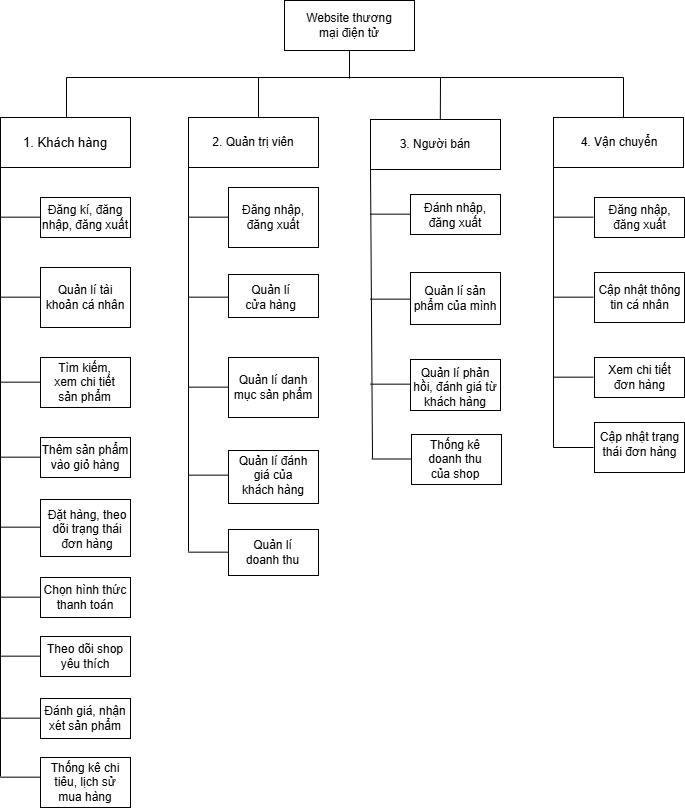

The diagram above was exported from draw.io. Its source (the exported page's mxGraphModel, read from the mxfile embedded in the PNG):
<mxGraphModel dx="1401" dy="624" grid="0" gridSize="10" guides="1" tooltips="1" connect="1" arrows="1" fold="1" page="1" pageScale="1" pageWidth="850" pageHeight="1100" math="0" shadow="0">
  <root>
    <mxCell id="0" />
    <mxCell id="1" parent="0" />
    <mxCell id="iiZ9qS6VQh_nTbOIQZjA-1" value="" style="rounded=0;whiteSpace=wrap;html=1;" parent="1" vertex="1">
      <mxGeometry x="359" y="83" width="130" height="50" as="geometry" />
    </mxCell>
    <mxCell id="iiZ9qS6VQh_nTbOIQZjA-2" value="Website thương mại điện tử" style="text;html=1;align=center;verticalAlign=middle;whiteSpace=wrap;rounded=0;" parent="1" vertex="1">
      <mxGeometry x="369" y="93" width="110" height="30" as="geometry" />
    </mxCell>
    <mxCell id="iiZ9qS6VQh_nTbOIQZjA-3" value="" style="endArrow=none;html=1;rounded=0;" parent="1" edge="1">
      <mxGeometry width="50" height="50" relative="1" as="geometry">
        <mxPoint x="424" y="161" as="sourcePoint" />
        <mxPoint x="424" y="133" as="targetPoint" />
      </mxGeometry>
    </mxCell>
    <mxCell id="iiZ9qS6VQh_nTbOIQZjA-4" value="" style="endArrow=none;html=1;rounded=0;" parent="1" edge="1">
      <mxGeometry width="50" height="50" relative="1" as="geometry">
        <mxPoint x="141" y="160" as="sourcePoint" />
        <mxPoint x="698" y="160" as="targetPoint" />
      </mxGeometry>
    </mxCell>
    <mxCell id="iiZ9qS6VQh_nTbOIQZjA-5" value="" style="endArrow=none;html=1;rounded=0;" parent="1" edge="1">
      <mxGeometry width="50" height="50" relative="1" as="geometry">
        <mxPoint x="141" y="200" as="sourcePoint" />
        <mxPoint x="141" y="160" as="targetPoint" />
      </mxGeometry>
    </mxCell>
    <mxCell id="iiZ9qS6VQh_nTbOIQZjA-6" value="" style="endArrow=none;html=1;rounded=0;" parent="1" edge="1">
      <mxGeometry width="50" height="50" relative="1" as="geometry">
        <mxPoint x="333" y="200" as="sourcePoint" />
        <mxPoint x="333" y="160" as="targetPoint" />
      </mxGeometry>
    </mxCell>
    <mxCell id="iiZ9qS6VQh_nTbOIQZjA-8" value="" style="endArrow=none;html=1;rounded=0;" parent="1" edge="1">
      <mxGeometry width="50" height="50" relative="1" as="geometry">
        <mxPoint x="698" y="200" as="sourcePoint" />
        <mxPoint x="698" y="160" as="targetPoint" />
      </mxGeometry>
    </mxCell>
    <mxCell id="iiZ9qS6VQh_nTbOIQZjA-13" value="" style="rounded=0;whiteSpace=wrap;html=1;" parent="1" vertex="1">
      <mxGeometry x="75" y="200" width="130" height="50" as="geometry" />
    </mxCell>
    <mxCell id="iiZ9qS6VQh_nTbOIQZjA-14" value="&lt;span style=&quot;font-size: 13px;&quot;&gt;&lt;font face=&quot;Helvetica&quot;&gt;1. Khách hàng&lt;/font&gt;&lt;/span&gt;" style="text;html=1;align=center;verticalAlign=middle;whiteSpace=wrap;rounded=0;" parent="1" vertex="1">
      <mxGeometry x="85" y="210" width="110" height="30" as="geometry" />
    </mxCell>
    <mxCell id="iiZ9qS6VQh_nTbOIQZjA-15" value="" style="rounded=0;whiteSpace=wrap;html=1;" parent="1" vertex="1">
      <mxGeometry x="263" y="200" width="130" height="50" as="geometry" />
    </mxCell>
    <mxCell id="iiZ9qS6VQh_nTbOIQZjA-16" value="2. Quản trị viên" style="text;html=1;align=center;verticalAlign=middle;whiteSpace=wrap;rounded=0;" parent="1" vertex="1">
      <mxGeometry x="273" y="210" width="110" height="30" as="geometry" />
    </mxCell>
    <mxCell id="iiZ9qS6VQh_nTbOIQZjA-17" value="" style="rounded=0;whiteSpace=wrap;html=1;" parent="1" vertex="1">
      <mxGeometry x="445" y="202" width="130" height="50" as="geometry" />
    </mxCell>
    <mxCell id="iiZ9qS6VQh_nTbOIQZjA-18" value="3. Người bán" style="text;html=1;align=center;verticalAlign=middle;whiteSpace=wrap;rounded=0;" parent="1" vertex="1">
      <mxGeometry x="455" y="212" width="110" height="30" as="geometry" />
    </mxCell>
    <mxCell id="iiZ9qS6VQh_nTbOIQZjA-19" value="" style="rounded=0;whiteSpace=wrap;html=1;" parent="1" vertex="1">
      <mxGeometry x="628" y="200" width="130" height="50" as="geometry" />
    </mxCell>
    <mxCell id="iiZ9qS6VQh_nTbOIQZjA-20" value="4. Vận chuyển" style="text;html=1;align=center;verticalAlign=middle;whiteSpace=wrap;rounded=0;" parent="1" vertex="1">
      <mxGeometry x="634" y="210" width="120" height="30" as="geometry" />
    </mxCell>
    <mxCell id="iiZ9qS6VQh_nTbOIQZjA-23" value="" style="endArrow=none;html=1;rounded=0;" parent="1" edge="1">
      <mxGeometry width="50" height="50" relative="1" as="geometry">
        <mxPoint x="75" y="859" as="sourcePoint" />
        <mxPoint x="75" y="250" as="targetPoint" />
      </mxGeometry>
    </mxCell>
    <mxCell id="iiZ9qS6VQh_nTbOIQZjA-24" value="" style="rounded=0;whiteSpace=wrap;html=1;" parent="1" vertex="1">
      <mxGeometry x="115" y="280" width="90" height="40" as="geometry" />
    </mxCell>
    <mxCell id="iiZ9qS6VQh_nTbOIQZjA-25" value="Đăng kí, đăng nhập, đăng xuất" style="text;html=1;align=center;verticalAlign=middle;whiteSpace=wrap;rounded=0;" parent="1" vertex="1">
      <mxGeometry x="105" y="285" width="110" height="30" as="geometry" />
    </mxCell>
    <mxCell id="iiZ9qS6VQh_nTbOIQZjA-27" value="" style="rounded=0;whiteSpace=wrap;html=1;" parent="1" vertex="1">
      <mxGeometry x="115" y="350" width="90" height="60" as="geometry" />
    </mxCell>
    <mxCell id="iiZ9qS6VQh_nTbOIQZjA-28" value="Quản lí tài khoản cá nhân" style="text;html=1;align=center;verticalAlign=middle;whiteSpace=wrap;rounded=0;" parent="1" vertex="1">
      <mxGeometry x="115" y="365" width="90" height="30" as="geometry" />
    </mxCell>
    <mxCell id="iiZ9qS6VQh_nTbOIQZjA-29" value="" style="rounded=0;whiteSpace=wrap;html=1;" parent="1" vertex="1">
      <mxGeometry x="115" y="440" width="90" height="50" as="geometry" />
    </mxCell>
    <mxCell id="iiZ9qS6VQh_nTbOIQZjA-30" value="Tìm kiếm, xem chi tiết sản phẩm" style="text;html=1;align=center;verticalAlign=middle;whiteSpace=wrap;rounded=0;" parent="1" vertex="1">
      <mxGeometry x="120.5" y="430" width="79" height="70" as="geometry" />
    </mxCell>
    <mxCell id="iiZ9qS6VQh_nTbOIQZjA-31" value="" style="rounded=0;whiteSpace=wrap;html=1;" parent="1" vertex="1">
      <mxGeometry x="115" y="520" width="90" height="40" as="geometry" />
    </mxCell>
    <mxCell id="iiZ9qS6VQh_nTbOIQZjA-32" value="Thêm sản phẩm vào giỏ hàng" style="text;html=1;align=center;verticalAlign=middle;whiteSpace=wrap;rounded=0;" parent="1" vertex="1">
      <mxGeometry x="105" y="525" width="110" height="30" as="geometry" />
    </mxCell>
    <mxCell id="iiZ9qS6VQh_nTbOIQZjA-33" value="" style="rounded=0;whiteSpace=wrap;html=1;" parent="1" vertex="1">
      <mxGeometry x="115" y="582" width="90" height="57" as="geometry" />
    </mxCell>
    <mxCell id="iiZ9qS6VQh_nTbOIQZjA-34" value="Đặt hàng, theo dõi trạng thái đơn hàng" style="text;html=1;align=center;verticalAlign=middle;whiteSpace=wrap;rounded=0;" parent="1" vertex="1">
      <mxGeometry x="119" y="597" width="86" height="30" as="geometry" />
    </mxCell>
    <mxCell id="iiZ9qS6VQh_nTbOIQZjA-35" value="" style="rounded=0;whiteSpace=wrap;html=1;" parent="1" vertex="1">
      <mxGeometry x="115" y="660" width="90" height="40" as="geometry" />
    </mxCell>
    <mxCell id="iiZ9qS6VQh_nTbOIQZjA-36" value="Chọn hình thức thanh toán" style="text;html=1;align=center;verticalAlign=middle;whiteSpace=wrap;rounded=0;" parent="1" vertex="1">
      <mxGeometry x="110" y="665" width="100" height="30" as="geometry" />
    </mxCell>
    <mxCell id="iiZ9qS6VQh_nTbOIQZjA-37" value="" style="endArrow=none;html=1;rounded=0;" parent="1" edge="1">
      <mxGeometry width="50" height="50" relative="1" as="geometry">
        <mxPoint x="75" y="299.65999999999997" as="sourcePoint" />
        <mxPoint x="115" y="299.65999999999997" as="targetPoint" />
      </mxGeometry>
    </mxCell>
    <mxCell id="iiZ9qS6VQh_nTbOIQZjA-38" value="" style="endArrow=none;html=1;rounded=0;" parent="1" edge="1">
      <mxGeometry width="50" height="50" relative="1" as="geometry">
        <mxPoint x="75" y="379.66" as="sourcePoint" />
        <mxPoint x="115" y="379.66" as="targetPoint" />
      </mxGeometry>
    </mxCell>
    <mxCell id="iiZ9qS6VQh_nTbOIQZjA-39" value="" style="endArrow=none;html=1;rounded=0;" parent="1" edge="1">
      <mxGeometry width="50" height="50" relative="1" as="geometry">
        <mxPoint x="75" y="464.65999999999997" as="sourcePoint" />
        <mxPoint x="115" y="464.65999999999997" as="targetPoint" />
      </mxGeometry>
    </mxCell>
    <mxCell id="iiZ9qS6VQh_nTbOIQZjA-40" value="" style="endArrow=none;html=1;rounded=0;" parent="1" edge="1">
      <mxGeometry width="50" height="50" relative="1" as="geometry">
        <mxPoint x="75" y="609.66" as="sourcePoint" />
        <mxPoint x="115" y="609.66" as="targetPoint" />
      </mxGeometry>
    </mxCell>
    <mxCell id="iiZ9qS6VQh_nTbOIQZjA-41" value="" style="endArrow=none;html=1;rounded=0;" parent="1" edge="1">
      <mxGeometry width="50" height="50" relative="1" as="geometry">
        <mxPoint x="75" y="539.66" as="sourcePoint" />
        <mxPoint x="115" y="539.66" as="targetPoint" />
      </mxGeometry>
    </mxCell>
    <mxCell id="iiZ9qS6VQh_nTbOIQZjA-42" value="" style="endArrow=none;html=1;rounded=0;" parent="1" edge="1">
      <mxGeometry width="50" height="50" relative="1" as="geometry">
        <mxPoint x="75" y="679.66" as="sourcePoint" />
        <mxPoint x="115" y="679.66" as="targetPoint" />
      </mxGeometry>
    </mxCell>
    <mxCell id="iiZ9qS6VQh_nTbOIQZjA-43" value="" style="endArrow=none;html=1;rounded=0;" parent="1" edge="1">
      <mxGeometry width="50" height="50" relative="1" as="geometry">
        <mxPoint x="263" y="634" as="sourcePoint" />
        <mxPoint x="263" y="250" as="targetPoint" />
      </mxGeometry>
    </mxCell>
    <mxCell id="iiZ9qS6VQh_nTbOIQZjA-44" value="" style="rounded=0;whiteSpace=wrap;html=1;" parent="1" vertex="1">
      <mxGeometry x="303" y="270" width="90" height="60" as="geometry" />
    </mxCell>
    <mxCell id="iiZ9qS6VQh_nTbOIQZjA-45" value="Đăng nhập, đăng xuất" style="text;html=1;align=center;verticalAlign=middle;whiteSpace=wrap;rounded=0;" parent="1" vertex="1">
      <mxGeometry x="303" y="285" width="90" height="30" as="geometry" />
    </mxCell>
    <mxCell id="iiZ9qS6VQh_nTbOIQZjA-46" value="" style="endArrow=none;html=1;rounded=0;" parent="1" edge="1">
      <mxGeometry width="50" height="50" relative="1" as="geometry">
        <mxPoint x="263" y="299.66" as="sourcePoint" />
        <mxPoint x="303" y="299.66" as="targetPoint" />
      </mxGeometry>
    </mxCell>
    <mxCell id="iiZ9qS6VQh_nTbOIQZjA-47" value="" style="rounded=0;whiteSpace=wrap;html=1;" parent="1" vertex="1">
      <mxGeometry x="303" y="357" width="90" height="43" as="geometry" />
    </mxCell>
    <mxCell id="iiZ9qS6VQh_nTbOIQZjA-48" value="Quản lí cửa hàng" style="text;html=1;align=center;verticalAlign=middle;whiteSpace=wrap;rounded=0;" parent="1" vertex="1">
      <mxGeometry x="317" y="365" width="57" height="30" as="geometry" />
    </mxCell>
    <mxCell id="iiZ9qS6VQh_nTbOIQZjA-49" value="" style="endArrow=none;html=1;rounded=0;" parent="1" edge="1">
      <mxGeometry width="50" height="50" relative="1" as="geometry">
        <mxPoint x="263" y="379.66" as="sourcePoint" />
        <mxPoint x="303" y="379.66" as="targetPoint" />
      </mxGeometry>
    </mxCell>
    <mxCell id="iiZ9qS6VQh_nTbOIQZjA-50" value="" style="rounded=0;whiteSpace=wrap;html=1;" parent="1" vertex="1">
      <mxGeometry x="303" y="440" width="90" height="60" as="geometry" />
    </mxCell>
    <mxCell id="iiZ9qS6VQh_nTbOIQZjA-51" value="Quản lí danh mục sản phẩm" style="text;html=1;align=center;verticalAlign=middle;whiteSpace=wrap;rounded=0;" parent="1" vertex="1">
      <mxGeometry x="303" y="455" width="90" height="30" as="geometry" />
    </mxCell>
    <mxCell id="iiZ9qS6VQh_nTbOIQZjA-52" value="" style="endArrow=none;html=1;rounded=0;" parent="1" edge="1">
      <mxGeometry width="50" height="50" relative="1" as="geometry">
        <mxPoint x="263" y="469.66" as="sourcePoint" />
        <mxPoint x="303" y="469.66" as="targetPoint" />
      </mxGeometry>
    </mxCell>
    <mxCell id="iiZ9qS6VQh_nTbOIQZjA-53" value="" style="endArrow=none;html=1;rounded=0;" parent="1" edge="1">
      <mxGeometry width="50" height="50" relative="1" as="geometry">
        <mxPoint x="447" y="541" as="sourcePoint" />
        <mxPoint x="445" y="252" as="targetPoint" />
      </mxGeometry>
    </mxCell>
    <mxCell id="iiZ9qS6VQh_nTbOIQZjA-56" value="" style="rounded=0;whiteSpace=wrap;html=1;" parent="1" vertex="1">
      <mxGeometry x="485" y="277" width="90" height="40" as="geometry" />
    </mxCell>
    <mxCell id="iiZ9qS6VQh_nTbOIQZjA-57" value="Đánh nhập, đăng xuất" style="text;html=1;align=center;verticalAlign=middle;whiteSpace=wrap;rounded=0;" parent="1" vertex="1">
      <mxGeometry x="494" y="275" width="72" height="45" as="geometry" />
    </mxCell>
    <mxCell id="iiZ9qS6VQh_nTbOIQZjA-58" value="" style="endArrow=none;html=1;rounded=0;" parent="1" edge="1">
      <mxGeometry width="50" height="50" relative="1" as="geometry">
        <mxPoint x="445" y="296.65999999999997" as="sourcePoint" />
        <mxPoint x="485" y="296.65999999999997" as="targetPoint" />
      </mxGeometry>
    </mxCell>
    <mxCell id="iiZ9qS6VQh_nTbOIQZjA-59" value="" style="rounded=0;whiteSpace=wrap;html=1;" parent="1" vertex="1">
      <mxGeometry x="485" y="355" width="90" height="52" as="geometry" />
    </mxCell>
    <mxCell id="iiZ9qS6VQh_nTbOIQZjA-60" value="Quản lí sản phẩm của mình" style="text;html=1;align=center;verticalAlign=middle;whiteSpace=wrap;rounded=0;" parent="1" vertex="1">
      <mxGeometry x="485" y="366" width="90" height="30" as="geometry" />
    </mxCell>
    <mxCell id="iiZ9qS6VQh_nTbOIQZjA-61" value="" style="endArrow=none;html=1;rounded=0;" parent="1" edge="1">
      <mxGeometry width="50" height="50" relative="1" as="geometry">
        <mxPoint x="445" y="381.65999999999997" as="sourcePoint" />
        <mxPoint x="485" y="381.65999999999997" as="targetPoint" />
      </mxGeometry>
    </mxCell>
    <mxCell id="iiZ9qS6VQh_nTbOIQZjA-62" value="" style="rounded=0;whiteSpace=wrap;html=1;" parent="1" vertex="1">
      <mxGeometry x="485" y="442" width="90" height="51" as="geometry" />
    </mxCell>
    <mxCell id="iiZ9qS6VQh_nTbOIQZjA-63" value="Quản lí phản hồi, đánh giá từ khách hàng" style="text;html=1;align=center;verticalAlign=middle;whiteSpace=wrap;rounded=0;" parent="1" vertex="1">
      <mxGeometry x="487" y="455" width="86" height="30" as="geometry" />
    </mxCell>
    <mxCell id="iiZ9qS6VQh_nTbOIQZjA-64" value="" style="endArrow=none;html=1;rounded=0;" parent="1" edge="1">
      <mxGeometry width="50" height="50" relative="1" as="geometry">
        <mxPoint x="445" y="466.65999999999997" as="sourcePoint" />
        <mxPoint x="485" y="466.65999999999997" as="targetPoint" />
      </mxGeometry>
    </mxCell>
    <mxCell id="iiZ9qS6VQh_nTbOIQZjA-68" value="" style="rounded=0;whiteSpace=wrap;html=1;" parent="1" vertex="1">
      <mxGeometry x="486" y="517" width="90" height="50" as="geometry" />
    </mxCell>
    <mxCell id="iiZ9qS6VQh_nTbOIQZjA-69" value="Thống kê doanh thu của shop" style="text;html=1;align=center;verticalAlign=middle;whiteSpace=wrap;rounded=0;" parent="1" vertex="1">
      <mxGeometry x="491" y="527" width="78" height="30" as="geometry" />
    </mxCell>
    <mxCell id="iiZ9qS6VQh_nTbOIQZjA-70" value="" style="endArrow=none;html=1;rounded=0;" parent="1" edge="1">
      <mxGeometry width="50" height="50" relative="1" as="geometry">
        <mxPoint x="446" y="541.5" as="sourcePoint" />
        <mxPoint x="486" y="541.5" as="targetPoint" />
      </mxGeometry>
    </mxCell>
    <mxCell id="iiZ9qS6VQh_nTbOIQZjA-71" value="" style="endArrow=none;html=1;rounded=0;" parent="1" edge="1">
      <mxGeometry width="50" height="50" relative="1" as="geometry">
        <mxPoint x="628" y="530" as="sourcePoint" />
        <mxPoint x="628" y="250" as="targetPoint" />
      </mxGeometry>
    </mxCell>
    <mxCell id="iiZ9qS6VQh_nTbOIQZjA-72" value="" style="rounded=0;whiteSpace=wrap;html=1;" parent="1" vertex="1">
      <mxGeometry x="669" y="280" width="90" height="40" as="geometry" />
    </mxCell>
    <mxCell id="iiZ9qS6VQh_nTbOIQZjA-73" value="Đăng nhập, đăng xuất" style="text;html=1;align=center;verticalAlign=middle;whiteSpace=wrap;rounded=0;" parent="1" vertex="1">
      <mxGeometry x="671.5" y="285" width="85" height="30" as="geometry" />
    </mxCell>
    <mxCell id="iiZ9qS6VQh_nTbOIQZjA-74" value="" style="endArrow=none;html=1;rounded=0;" parent="1" edge="1">
      <mxGeometry width="50" height="50" relative="1" as="geometry">
        <mxPoint x="628" y="299.65999999999997" as="sourcePoint" />
        <mxPoint x="668" y="299.65999999999997" as="targetPoint" />
      </mxGeometry>
    </mxCell>
    <mxCell id="iiZ9qS6VQh_nTbOIQZjA-75" value="" style="rounded=0;whiteSpace=wrap;html=1;" parent="1" vertex="1">
      <mxGeometry x="669" y="355" width="90" height="50" as="geometry" />
    </mxCell>
    <mxCell id="iiZ9qS6VQh_nTbOIQZjA-76" value="Cập nhật thông tin cá nhân" style="text;html=1;align=center;verticalAlign=middle;whiteSpace=wrap;rounded=0;" parent="1" vertex="1">
      <mxGeometry x="671.5" y="365" width="85" height="30" as="geometry" />
    </mxCell>
    <mxCell id="iiZ9qS6VQh_nTbOIQZjA-77" value="" style="endArrow=none;html=1;rounded=0;" parent="1" edge="1">
      <mxGeometry width="50" height="50" relative="1" as="geometry">
        <mxPoint x="628" y="379.65999999999997" as="sourcePoint" />
        <mxPoint x="668" y="379.65999999999997" as="targetPoint" />
      </mxGeometry>
    </mxCell>
    <mxCell id="iiZ9qS6VQh_nTbOIQZjA-81" value="" style="rounded=0;whiteSpace=wrap;html=1;" parent="1" vertex="1">
      <mxGeometry x="669" y="440" width="90" height="40" as="geometry" />
    </mxCell>
    <mxCell id="iiZ9qS6VQh_nTbOIQZjA-82" value="Xem chi tiết đơn hàng" style="text;html=1;align=center;verticalAlign=middle;whiteSpace=wrap;rounded=0;" parent="1" vertex="1">
      <mxGeometry x="671.5" y="445" width="85" height="30" as="geometry" />
    </mxCell>
    <mxCell id="iiZ9qS6VQh_nTbOIQZjA-83" value="" style="endArrow=none;html=1;rounded=0;" parent="1" edge="1">
      <mxGeometry width="50" height="50" relative="1" as="geometry">
        <mxPoint x="628" y="459.65999999999997" as="sourcePoint" />
        <mxPoint x="668" y="459.65999999999997" as="targetPoint" />
      </mxGeometry>
    </mxCell>
    <mxCell id="iiZ9qS6VQh_nTbOIQZjA-85" value="" style="rounded=0;whiteSpace=wrap;html=1;" parent="1" vertex="1">
      <mxGeometry x="669" y="505" width="90" height="50" as="geometry" />
    </mxCell>
    <mxCell id="iiZ9qS6VQh_nTbOIQZjA-86" value="Cập nhật trạng thái đơn hàng" style="text;html=1;align=center;verticalAlign=middle;whiteSpace=wrap;rounded=0;" parent="1" vertex="1">
      <mxGeometry x="671.5" y="495" width="85" height="65" as="geometry" />
    </mxCell>
    <mxCell id="iiZ9qS6VQh_nTbOIQZjA-87" value="" style="endArrow=none;html=1;rounded=0;" parent="1" edge="1">
      <mxGeometry width="50" height="50" relative="1" as="geometry">
        <mxPoint x="628" y="530" as="sourcePoint" />
        <mxPoint x="668" y="530" as="targetPoint" />
      </mxGeometry>
    </mxCell>
    <mxCell id="5MdIUf_eTq2wdTZlg7yY-1" value="" style="endArrow=none;html=1;rounded=0;exitX=0.537;exitY=0.005;exitDx=0;exitDy=0;exitPerimeter=0;" edge="1" parent="1" source="iiZ9qS6VQh_nTbOIQZjA-17">
      <mxGeometry width="50" height="50" relative="1" as="geometry">
        <mxPoint x="515" y="200" as="sourcePoint" />
        <mxPoint x="515" y="160" as="targetPoint" />
      </mxGeometry>
    </mxCell>
    <mxCell id="5MdIUf_eTq2wdTZlg7yY-2" value="" style="rounded=0;whiteSpace=wrap;html=1;" vertex="1" parent="1">
      <mxGeometry x="115" y="719" width="90" height="40" as="geometry" />
    </mxCell>
    <mxCell id="5MdIUf_eTq2wdTZlg7yY-3" value="Theo dõi shop yêu thích" style="text;html=1;align=center;verticalAlign=middle;whiteSpace=wrap;rounded=0;" vertex="1" parent="1">
      <mxGeometry x="110" y="724" width="100" height="30" as="geometry" />
    </mxCell>
    <mxCell id="5MdIUf_eTq2wdTZlg7yY-4" value="" style="endArrow=none;html=1;rounded=0;" edge="1" parent="1">
      <mxGeometry width="50" height="50" relative="1" as="geometry">
        <mxPoint x="75" y="738.66" as="sourcePoint" />
        <mxPoint x="115" y="738.66" as="targetPoint" />
      </mxGeometry>
    </mxCell>
    <mxCell id="5MdIUf_eTq2wdTZlg7yY-8" value="" style="rounded=0;whiteSpace=wrap;html=1;" vertex="1" parent="1">
      <mxGeometry x="115" y="781" width="90" height="40" as="geometry" />
    </mxCell>
    <mxCell id="5MdIUf_eTq2wdTZlg7yY-9" value="Đánh giá, nhận xét sản phẩm" style="text;html=1;align=center;verticalAlign=middle;whiteSpace=wrap;rounded=0;" vertex="1" parent="1">
      <mxGeometry x="110" y="786" width="100" height="30" as="geometry" />
    </mxCell>
    <mxCell id="5MdIUf_eTq2wdTZlg7yY-10" value="" style="endArrow=none;html=1;rounded=0;" edge="1" parent="1">
      <mxGeometry width="50" height="50" relative="1" as="geometry">
        <mxPoint x="75" y="800.66" as="sourcePoint" />
        <mxPoint x="115" y="800.66" as="targetPoint" />
      </mxGeometry>
    </mxCell>
    <mxCell id="5MdIUf_eTq2wdTZlg7yY-11" value="" style="rounded=0;whiteSpace=wrap;html=1;" vertex="1" parent="1">
      <mxGeometry x="115" y="840" width="90" height="50" as="geometry" />
    </mxCell>
    <mxCell id="5MdIUf_eTq2wdTZlg7yY-12" value="Thống kê chi tiêu, lịch sử mua hàng" style="text;html=1;align=center;verticalAlign=middle;whiteSpace=wrap;rounded=0;" vertex="1" parent="1">
      <mxGeometry x="117" y="850" width="86" height="30" as="geometry" />
    </mxCell>
    <mxCell id="5MdIUf_eTq2wdTZlg7yY-13" value="" style="endArrow=none;html=1;rounded=0;" edge="1" parent="1">
      <mxGeometry width="50" height="50" relative="1" as="geometry">
        <mxPoint x="75" y="859.66" as="sourcePoint" />
        <mxPoint x="115" y="859.66" as="targetPoint" />
      </mxGeometry>
    </mxCell>
    <mxCell id="5MdIUf_eTq2wdTZlg7yY-17" value="" style="rounded=0;whiteSpace=wrap;html=1;" vertex="1" parent="1">
      <mxGeometry x="303" y="533" width="90" height="53" as="geometry" />
    </mxCell>
    <mxCell id="5MdIUf_eTq2wdTZlg7yY-18" value="Quản lí đánh giá của khách hàng" style="text;html=1;align=center;verticalAlign=middle;whiteSpace=wrap;rounded=0;" vertex="1" parent="1">
      <mxGeometry x="310" y="543" width="76" height="30" as="geometry" />
    </mxCell>
    <mxCell id="5MdIUf_eTq2wdTZlg7yY-19" value="" style="endArrow=none;html=1;rounded=0;" edge="1" parent="1">
      <mxGeometry width="50" height="50" relative="1" as="geometry">
        <mxPoint x="263" y="557.6600000000001" as="sourcePoint" />
        <mxPoint x="303" y="557.6600000000001" as="targetPoint" />
      </mxGeometry>
    </mxCell>
    <mxCell id="5MdIUf_eTq2wdTZlg7yY-26" value="" style="rounded=0;whiteSpace=wrap;html=1;" vertex="1" parent="1">
      <mxGeometry x="303" y="612" width="90" height="46" as="geometry" />
    </mxCell>
    <mxCell id="5MdIUf_eTq2wdTZlg7yY-27" value="Quản lí doanh thu" style="text;html=1;align=center;verticalAlign=middle;whiteSpace=wrap;rounded=0;" vertex="1" parent="1">
      <mxGeometry x="309" y="620" width="77" height="30" as="geometry" />
    </mxCell>
    <mxCell id="5MdIUf_eTq2wdTZlg7yY-28" value="" style="endArrow=none;html=1;rounded=0;" edge="1" parent="1">
      <mxGeometry width="50" height="50" relative="1" as="geometry">
        <mxPoint x="263" y="634.6600000000001" as="sourcePoint" />
        <mxPoint x="303" y="634.6600000000001" as="targetPoint" />
      </mxGeometry>
    </mxCell>
  </root>
</mxGraphModel>